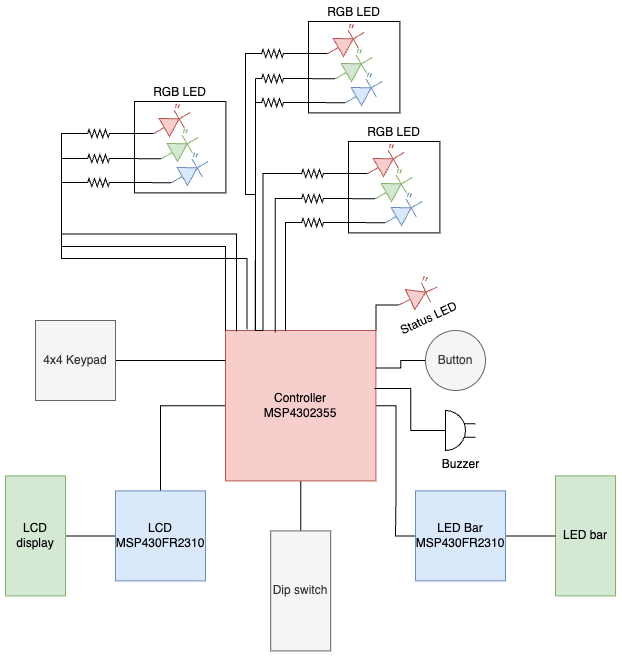

The diagram above was exported from draw.io. Its source (the exported page's mxGraphModel, read from the mxfile embedded in the PNG):
<mxGraphModel dx="1071" dy="749" grid="1" gridSize="10" guides="1" tooltips="1" connect="1" arrows="1" fold="1" page="1" pageScale="1" pageWidth="850" pageHeight="1100" math="0" shadow="0">
  <root>
    <mxCell id="0" />
    <mxCell id="1" parent="0" />
    <mxCell id="tSTJTBsYmaogqEm1jBnO-4" style="edgeStyle=orthogonalEdgeStyle;rounded=0;orthogonalLoop=1;jettySize=auto;html=1;exitX=0;exitY=0.5;exitDx=0;exitDy=0;entryX=0.5;entryY=0;entryDx=0;entryDy=0;endArrow=none;startFill=0;" parent="1" source="tSTJTBsYmaogqEm1jBnO-1" target="tSTJTBsYmaogqEm1jBnO-2" edge="1">
      <mxGeometry relative="1" as="geometry" />
    </mxCell>
    <mxCell id="tSTJTBsYmaogqEm1jBnO-8" style="edgeStyle=orthogonalEdgeStyle;rounded=0;orthogonalLoop=1;jettySize=auto;html=1;exitX=0.5;exitY=1;exitDx=0;exitDy=0;entryX=0;entryY=0.5;entryDx=0;entryDy=0;endArrow=none;startFill=0;" parent="1" source="tSTJTBsYmaogqEm1jBnO-1" target="tSTJTBsYmaogqEm1jBnO-7" edge="1">
      <mxGeometry relative="1" as="geometry" />
    </mxCell>
    <mxCell id="tSTJTBsYmaogqEm1jBnO-10" style="edgeStyle=orthogonalEdgeStyle;rounded=0;orthogonalLoop=1;jettySize=auto;html=1;exitX=1;exitY=0.5;exitDx=0;exitDy=0;entryX=0;entryY=0.5;entryDx=0;entryDy=0;endArrow=none;startFill=0;" parent="1" source="tSTJTBsYmaogqEm1jBnO-1" target="tSTJTBsYmaogqEm1jBnO-9" edge="1">
      <mxGeometry relative="1" as="geometry" />
    </mxCell>
    <mxCell id="tSTJTBsYmaogqEm1jBnO-1" value="Controller&lt;div&gt;MSP4302355&lt;/div&gt;" style="whiteSpace=wrap;html=1;aspect=fixed;fillColor=#f8cecc;strokeColor=#b85450;" parent="1" vertex="1">
      <mxGeometry x="340" y="380" width="150.4" height="150.4" as="geometry" />
    </mxCell>
    <mxCell id="tSTJTBsYmaogqEm1jBnO-17" style="edgeStyle=orthogonalEdgeStyle;rounded=0;orthogonalLoop=1;jettySize=auto;html=1;entryX=0.5;entryY=0;entryDx=0;entryDy=0;endArrow=none;startFill=0;" parent="1" source="tSTJTBsYmaogqEm1jBnO-2" target="tSTJTBsYmaogqEm1jBnO-16" edge="1">
      <mxGeometry relative="1" as="geometry">
        <mxPoint x="210" y="600.4" as="targetPoint" />
      </mxGeometry>
    </mxCell>
    <mxCell id="tSTJTBsYmaogqEm1jBnO-2" value="LCD&lt;div&gt;MSP430FR2310&lt;/div&gt;" style="whiteSpace=wrap;html=1;aspect=fixed;fillColor=#dae8fc;strokeColor=#6c8ebf;" parent="1" vertex="1">
      <mxGeometry x="230" y="540.4" width="90" height="90" as="geometry" />
    </mxCell>
    <mxCell id="tSTJTBsYmaogqEm1jBnO-5" value="&lt;span&gt;LED bar&lt;/span&gt;" style="rounded=0;whiteSpace=wrap;html=1;rotation=90;horizontal=0;fillColor=#d5e8d4;strokeColor=#82b366;" parent="1" vertex="1">
      <mxGeometry x="640" y="555.4" width="120" height="60" as="geometry" />
    </mxCell>
    <mxCell id="tSTJTBsYmaogqEm1jBnO-7" value="Dip switch" style="rounded=0;whiteSpace=wrap;html=1;rotation=90;horizontal=0;fillColor=#f5f5f5;fontColor=#333333;strokeColor=#666666;" parent="1" vertex="1">
      <mxGeometry x="355.2" y="610.4" width="120" height="60" as="geometry" />
    </mxCell>
    <mxCell id="tSTJTBsYmaogqEm1jBnO-11" value="" style="edgeStyle=orthogonalEdgeStyle;rounded=0;orthogonalLoop=1;jettySize=auto;html=1;endArrow=none;startFill=0;" parent="1" source="tSTJTBsYmaogqEm1jBnO-9" target="tSTJTBsYmaogqEm1jBnO-5" edge="1">
      <mxGeometry relative="1" as="geometry" />
    </mxCell>
    <mxCell id="tSTJTBsYmaogqEm1jBnO-9" value="LED Bar&lt;div&gt;MSP430FR2310&lt;/div&gt;" style="whiteSpace=wrap;html=1;aspect=fixed;fillColor=#dae8fc;strokeColor=#6c8ebf;" parent="1" vertex="1">
      <mxGeometry x="530" y="540.4" width="90" height="90" as="geometry" />
    </mxCell>
    <mxCell id="tSTJTBsYmaogqEm1jBnO-13" value="" style="edgeStyle=orthogonalEdgeStyle;rounded=0;orthogonalLoop=1;jettySize=auto;html=1;entryX=1;entryY=0.25;entryDx=0;entryDy=0;endArrow=none;startFill=0;" parent="1" source="tSTJTBsYmaogqEm1jBnO-12" target="tSTJTBsYmaogqEm1jBnO-1" edge="1">
      <mxGeometry relative="1" as="geometry" />
    </mxCell>
    <mxCell id="tSTJTBsYmaogqEm1jBnO-12" value="Button" style="ellipse;whiteSpace=wrap;html=1;aspect=fixed;fillColor=#f5f5f5;fontColor=#333333;strokeColor=#666666;" parent="1" vertex="1">
      <mxGeometry x="540" y="380" width="60" height="60" as="geometry" />
    </mxCell>
    <mxCell id="mAEkQ0gVqWSlYM4PxFTq-11" value="" style="edgeStyle=orthogonalEdgeStyle;rounded=0;orthogonalLoop=1;jettySize=auto;html=1;endArrow=none;startFill=0;" parent="1" source="tSTJTBsYmaogqEm1jBnO-14" target="tSTJTBsYmaogqEm1jBnO-1" edge="1">
      <mxGeometry relative="1" as="geometry">
        <Array as="points">
          <mxPoint x="330" y="410" />
          <mxPoint x="330" y="410" />
        </Array>
      </mxGeometry>
    </mxCell>
    <mxCell id="tSTJTBsYmaogqEm1jBnO-14" value="4x4 Keypad" style="whiteSpace=wrap;html=1;aspect=fixed;fillColor=#f5f5f5;fontColor=#333333;strokeColor=#666666;" parent="1" vertex="1">
      <mxGeometry x="150" y="370" width="80" height="80" as="geometry" />
    </mxCell>
    <mxCell id="tSTJTBsYmaogqEm1jBnO-16" value="LCD display" style="rounded=0;whiteSpace=wrap;html=1;direction=south;fillColor=#d5e8d4;strokeColor=#82b366;" parent="1" vertex="1">
      <mxGeometry x="120" y="525.4" width="60" height="120" as="geometry" />
    </mxCell>
    <mxCell id="AJ94u2D5wAUp2fPs3oyZ-25" style="edgeStyle=orthogonalEdgeStyle;rounded=0;orthogonalLoop=1;jettySize=auto;html=1;exitX=0;exitY=0.57;exitDx=0;exitDy=0;exitPerimeter=0;entryX=1;entryY=0;entryDx=0;entryDy=0;endArrow=none;startFill=0;" edge="1" parent="1" source="tSTJTBsYmaogqEm1jBnO-18" target="tSTJTBsYmaogqEm1jBnO-1">
      <mxGeometry relative="1" as="geometry" />
    </mxCell>
    <mxCell id="tSTJTBsYmaogqEm1jBnO-18" value="Status LED" style="verticalLabelPosition=bottom;shadow=0;dashed=0;align=center;html=1;verticalAlign=top;shape=mxgraph.electrical.opto_electronics.led_2;pointerEvents=1;rotation=-25;fillColor=#f8cecc;strokeColor=#b85450;" parent="1" vertex="1">
      <mxGeometry x="510.19" y="330.85" width="43.07" height="25.75" as="geometry" />
    </mxCell>
    <mxCell id="AJ94u2D5wAUp2fPs3oyZ-1" value="" style="group;rotation=0;" vertex="1" connectable="0" parent="1">
      <mxGeometry x="369.99843027330064" y="70.00360278752936" width="144.0115697266994" height="92.01639721247061" as="geometry" />
    </mxCell>
    <mxCell id="mAEkQ0gVqWSlYM4PxFTq-10" value="RGB LED" style="whiteSpace=wrap;html=1;aspect=fixed;labelPosition=center;verticalLabelPosition=top;align=center;verticalAlign=bottom;rotation=0;" parent="AJ94u2D5wAUp2fPs3oyZ-1" vertex="1">
      <mxGeometry x="53" y="1" width="91.39" height="91.39" as="geometry" />
    </mxCell>
    <mxCell id="mAEkQ0gVqWSlYM4PxFTq-1" value="" style="verticalLabelPosition=bottom;shadow=0;dashed=0;align=center;html=1;verticalAlign=top;shape=mxgraph.electrical.opto_electronics.led_2;pointerEvents=1;rotation=-30;fillColor=#f8cecc;strokeColor=#b85450;" parent="AJ94u2D5wAUp2fPs3oyZ-1" vertex="1">
      <mxGeometry x="68" y="9" width="42.747021723896296" height="24.30285106704739" as="geometry" />
    </mxCell>
    <mxCell id="mAEkQ0gVqWSlYM4PxFTq-2" value="" style="verticalLabelPosition=bottom;shadow=0;dashed=0;align=center;html=1;verticalAlign=top;shape=mxgraph.electrical.opto_electronics.led_2;pointerEvents=1;rotation=-30;fillColor=#d5e8d4;strokeColor=#82b366;" parent="AJ94u2D5wAUp2fPs3oyZ-1" vertex="1">
      <mxGeometry x="76" y="34" width="42.747021723896296" height="24.30285106704739" as="geometry" />
    </mxCell>
    <mxCell id="mAEkQ0gVqWSlYM4PxFTq-3" value="" style="verticalLabelPosition=bottom;shadow=0;dashed=0;align=center;html=1;verticalAlign=top;shape=mxgraph.electrical.opto_electronics.led_2;pointerEvents=1;rotation=-30;fillColor=#dae8fc;strokeColor=#6c8ebf;" parent="AJ94u2D5wAUp2fPs3oyZ-1" vertex="1">
      <mxGeometry x="86" y="58" width="42.747021723896296" height="24.30285106704739" as="geometry" />
    </mxCell>
    <mxCell id="mAEkQ0gVqWSlYM4PxFTq-4" value="" style="pointerEvents=1;verticalLabelPosition=bottom;shadow=0;dashed=0;align=center;html=1;verticalAlign=top;shape=mxgraph.electrical.resistors.resistor_2;rotation=0;" parent="AJ94u2D5wAUp2fPs3oyZ-1" vertex="1">
      <mxGeometry y="29" width="34.197617379117034" height="8.10095035568246" as="geometry" />
    </mxCell>
    <mxCell id="AJ94u2D5wAUp2fPs3oyZ-32" style="edgeStyle=orthogonalEdgeStyle;rounded=0;orthogonalLoop=1;jettySize=auto;html=1;exitX=0;exitY=0.5;exitDx=0;exitDy=0;exitPerimeter=0;endArrow=none;startFill=0;" edge="1" parent="AJ94u2D5wAUp2fPs3oyZ-1" source="mAEkQ0gVqWSlYM4PxFTq-5">
      <mxGeometry relative="1" as="geometry">
        <mxPoint x="-0.19843027330068708" y="309.99639721247064" as="targetPoint" />
        <Array as="points">
          <mxPoint y="120" />
          <mxPoint y="120" />
        </Array>
      </mxGeometry>
    </mxCell>
    <mxCell id="mAEkQ0gVqWSlYM4PxFTq-5" value="" style="pointerEvents=1;verticalLabelPosition=bottom;shadow=0;dashed=0;align=center;html=1;verticalAlign=top;shape=mxgraph.electrical.resistors.resistor_2;rotation=0;" parent="AJ94u2D5wAUp2fPs3oyZ-1" vertex="1">
      <mxGeometry y="54" width="34.197617379117034" height="8.10095035568246" as="geometry" />
    </mxCell>
    <mxCell id="mAEkQ0gVqWSlYM4PxFTq-6" value="" style="edgeStyle=orthogonalEdgeStyle;rounded=0;orthogonalLoop=1;jettySize=auto;html=1;entryX=0;entryY=0.57;entryDx=0;entryDy=0;entryPerimeter=0;endArrow=none;startFill=0;" parent="AJ94u2D5wAUp2fPs3oyZ-1" source="mAEkQ0gVqWSlYM4PxFTq-7" target="mAEkQ0gVqWSlYM4PxFTq-3" edge="1">
      <mxGeometry relative="1" as="geometry" />
    </mxCell>
    <mxCell id="mAEkQ0gVqWSlYM4PxFTq-7" value="" style="pointerEvents=1;verticalLabelPosition=bottom;shadow=0;dashed=0;align=center;html=1;verticalAlign=top;shape=mxgraph.electrical.resistors.resistor_2;rotation=0;" parent="AJ94u2D5wAUp2fPs3oyZ-1" vertex="1">
      <mxGeometry y="78" width="34.197617379117034" height="8.10095035568246" as="geometry" />
    </mxCell>
    <mxCell id="mAEkQ0gVqWSlYM4PxFTq-8" style="edgeStyle=orthogonalEdgeStyle;rounded=0;orthogonalLoop=1;jettySize=auto;html=1;exitX=1;exitY=0.5;exitDx=0;exitDy=0;exitPerimeter=0;entryX=0;entryY=0.57;entryDx=0;entryDy=0;entryPerimeter=0;endArrow=none;startFill=0;" parent="AJ94u2D5wAUp2fPs3oyZ-1" source="mAEkQ0gVqWSlYM4PxFTq-5" target="mAEkQ0gVqWSlYM4PxFTq-2" edge="1">
      <mxGeometry relative="1" as="geometry" />
    </mxCell>
    <mxCell id="mAEkQ0gVqWSlYM4PxFTq-9" style="edgeStyle=orthogonalEdgeStyle;rounded=0;orthogonalLoop=1;jettySize=auto;html=1;exitX=1;exitY=0.5;exitDx=0;exitDy=0;exitPerimeter=0;entryX=0;entryY=0.57;entryDx=0;entryDy=0;entryPerimeter=0;endArrow=none;startFill=0;" parent="AJ94u2D5wAUp2fPs3oyZ-1" source="mAEkQ0gVqWSlYM4PxFTq-4" target="mAEkQ0gVqWSlYM4PxFTq-1" edge="1">
      <mxGeometry relative="1" as="geometry" />
    </mxCell>
    <mxCell id="AJ94u2D5wAUp2fPs3oyZ-2" value="" style="group;rotation=0;" vertex="1" connectable="0" parent="1">
      <mxGeometry x="195.98843027330065" y="150.00360278752936" width="144.0115697266994" height="92.01639721247061" as="geometry" />
    </mxCell>
    <mxCell id="AJ94u2D5wAUp2fPs3oyZ-3" value="RGB LED" style="whiteSpace=wrap;html=1;aspect=fixed;labelPosition=center;verticalLabelPosition=top;align=center;verticalAlign=bottom;rotation=0;" vertex="1" parent="AJ94u2D5wAUp2fPs3oyZ-2">
      <mxGeometry x="53" y="1" width="91.39" height="91.39" as="geometry" />
    </mxCell>
    <mxCell id="AJ94u2D5wAUp2fPs3oyZ-4" value="" style="verticalLabelPosition=bottom;shadow=0;dashed=0;align=center;html=1;verticalAlign=top;shape=mxgraph.electrical.opto_electronics.led_2;pointerEvents=1;rotation=-30;fillColor=#f8cecc;strokeColor=#b85450;" vertex="1" parent="AJ94u2D5wAUp2fPs3oyZ-2">
      <mxGeometry x="68" y="9" width="42.747021723896296" height="24.30285106704739" as="geometry" />
    </mxCell>
    <mxCell id="AJ94u2D5wAUp2fPs3oyZ-5" value="" style="verticalLabelPosition=bottom;shadow=0;dashed=0;align=center;html=1;verticalAlign=top;shape=mxgraph.electrical.opto_electronics.led_2;pointerEvents=1;rotation=-30;fillColor=#d5e8d4;strokeColor=#82b366;" vertex="1" parent="AJ94u2D5wAUp2fPs3oyZ-2">
      <mxGeometry x="76" y="34" width="42.747021723896296" height="24.30285106704739" as="geometry" />
    </mxCell>
    <mxCell id="AJ94u2D5wAUp2fPs3oyZ-6" value="" style="verticalLabelPosition=bottom;shadow=0;dashed=0;align=center;html=1;verticalAlign=top;shape=mxgraph.electrical.opto_electronics.led_2;pointerEvents=1;rotation=-30;fillColor=#dae8fc;strokeColor=#6c8ebf;" vertex="1" parent="AJ94u2D5wAUp2fPs3oyZ-2">
      <mxGeometry x="86" y="58" width="42.747021723896296" height="24.30285106704739" as="geometry" />
    </mxCell>
    <mxCell id="AJ94u2D5wAUp2fPs3oyZ-7" value="" style="pointerEvents=1;verticalLabelPosition=bottom;shadow=0;dashed=0;align=center;html=1;verticalAlign=top;shape=mxgraph.electrical.resistors.resistor_2;rotation=0;" vertex="1" parent="AJ94u2D5wAUp2fPs3oyZ-2">
      <mxGeometry y="29" width="34.197617379117034" height="8.10095035568246" as="geometry" />
    </mxCell>
    <mxCell id="AJ94u2D5wAUp2fPs3oyZ-8" value="" style="pointerEvents=1;verticalLabelPosition=bottom;shadow=0;dashed=0;align=center;html=1;verticalAlign=top;shape=mxgraph.electrical.resistors.resistor_2;rotation=0;" vertex="1" parent="AJ94u2D5wAUp2fPs3oyZ-2">
      <mxGeometry y="54" width="34.197617379117034" height="8.10095035568246" as="geometry" />
    </mxCell>
    <mxCell id="AJ94u2D5wAUp2fPs3oyZ-9" value="" style="edgeStyle=orthogonalEdgeStyle;rounded=0;orthogonalLoop=1;jettySize=auto;html=1;entryX=0;entryY=0.57;entryDx=0;entryDy=0;entryPerimeter=0;endArrow=none;startFill=0;" edge="1" parent="AJ94u2D5wAUp2fPs3oyZ-2" source="AJ94u2D5wAUp2fPs3oyZ-10" target="AJ94u2D5wAUp2fPs3oyZ-6">
      <mxGeometry relative="1" as="geometry" />
    </mxCell>
    <mxCell id="AJ94u2D5wAUp2fPs3oyZ-10" value="" style="pointerEvents=1;verticalLabelPosition=bottom;shadow=0;dashed=0;align=center;html=1;verticalAlign=top;shape=mxgraph.electrical.resistors.resistor_2;rotation=0;" vertex="1" parent="AJ94u2D5wAUp2fPs3oyZ-2">
      <mxGeometry y="78" width="34.197617379117034" height="8.10095035568246" as="geometry" />
    </mxCell>
    <mxCell id="AJ94u2D5wAUp2fPs3oyZ-11" style="edgeStyle=orthogonalEdgeStyle;rounded=0;orthogonalLoop=1;jettySize=auto;html=1;exitX=1;exitY=0.5;exitDx=0;exitDy=0;exitPerimeter=0;entryX=0;entryY=0.57;entryDx=0;entryDy=0;entryPerimeter=0;endArrow=none;startFill=0;" edge="1" parent="AJ94u2D5wAUp2fPs3oyZ-2" source="AJ94u2D5wAUp2fPs3oyZ-8" target="AJ94u2D5wAUp2fPs3oyZ-5">
      <mxGeometry relative="1" as="geometry" />
    </mxCell>
    <mxCell id="AJ94u2D5wAUp2fPs3oyZ-12" style="edgeStyle=orthogonalEdgeStyle;rounded=0;orthogonalLoop=1;jettySize=auto;html=1;exitX=1;exitY=0.5;exitDx=0;exitDy=0;exitPerimeter=0;entryX=0;entryY=0.57;entryDx=0;entryDy=0;entryPerimeter=0;endArrow=none;startFill=0;" edge="1" parent="AJ94u2D5wAUp2fPs3oyZ-2" source="AJ94u2D5wAUp2fPs3oyZ-7" target="AJ94u2D5wAUp2fPs3oyZ-4">
      <mxGeometry relative="1" as="geometry" />
    </mxCell>
    <mxCell id="AJ94u2D5wAUp2fPs3oyZ-13" value="" style="group;rotation=0;" vertex="1" connectable="0" parent="1">
      <mxGeometry x="409.99843027330064" y="190.00360278752936" width="144.0115697266994" height="92.01639721247061" as="geometry" />
    </mxCell>
    <mxCell id="AJ94u2D5wAUp2fPs3oyZ-14" value="RGB LED" style="whiteSpace=wrap;html=1;aspect=fixed;labelPosition=center;verticalLabelPosition=top;align=center;verticalAlign=bottom;rotation=0;" vertex="1" parent="AJ94u2D5wAUp2fPs3oyZ-13">
      <mxGeometry x="53" y="1" width="91.39" height="91.39" as="geometry" />
    </mxCell>
    <mxCell id="AJ94u2D5wAUp2fPs3oyZ-15" value="" style="verticalLabelPosition=bottom;shadow=0;dashed=0;align=center;html=1;verticalAlign=top;shape=mxgraph.electrical.opto_electronics.led_2;pointerEvents=1;rotation=-30;fillColor=#f8cecc;strokeColor=#b85450;" vertex="1" parent="AJ94u2D5wAUp2fPs3oyZ-13">
      <mxGeometry x="68" y="9" width="42.747021723896296" height="24.30285106704739" as="geometry" />
    </mxCell>
    <mxCell id="AJ94u2D5wAUp2fPs3oyZ-16" value="" style="verticalLabelPosition=bottom;shadow=0;dashed=0;align=center;html=1;verticalAlign=top;shape=mxgraph.electrical.opto_electronics.led_2;pointerEvents=1;rotation=-30;fillColor=#d5e8d4;strokeColor=#82b366;" vertex="1" parent="AJ94u2D5wAUp2fPs3oyZ-13">
      <mxGeometry x="76" y="34" width="42.747021723896296" height="24.30285106704739" as="geometry" />
    </mxCell>
    <mxCell id="AJ94u2D5wAUp2fPs3oyZ-17" value="" style="verticalLabelPosition=bottom;shadow=0;dashed=0;align=center;html=1;verticalAlign=top;shape=mxgraph.electrical.opto_electronics.led_2;pointerEvents=1;rotation=-30;fillColor=#dae8fc;strokeColor=#6c8ebf;" vertex="1" parent="AJ94u2D5wAUp2fPs3oyZ-13">
      <mxGeometry x="86" y="58" width="42.747021723896296" height="24.30285106704739" as="geometry" />
    </mxCell>
    <mxCell id="AJ94u2D5wAUp2fPs3oyZ-18" value="" style="pointerEvents=1;verticalLabelPosition=bottom;shadow=0;dashed=0;align=center;html=1;verticalAlign=top;shape=mxgraph.electrical.resistors.resistor_2;rotation=0;" vertex="1" parent="AJ94u2D5wAUp2fPs3oyZ-13">
      <mxGeometry y="29" width="34.197617379117034" height="8.10095035568246" as="geometry" />
    </mxCell>
    <mxCell id="AJ94u2D5wAUp2fPs3oyZ-19" value="" style="pointerEvents=1;verticalLabelPosition=bottom;shadow=0;dashed=0;align=center;html=1;verticalAlign=top;shape=mxgraph.electrical.resistors.resistor_2;rotation=0;" vertex="1" parent="AJ94u2D5wAUp2fPs3oyZ-13">
      <mxGeometry y="54" width="34.197617379117034" height="8.10095035568246" as="geometry" />
    </mxCell>
    <mxCell id="AJ94u2D5wAUp2fPs3oyZ-20" value="" style="edgeStyle=orthogonalEdgeStyle;rounded=0;orthogonalLoop=1;jettySize=auto;html=1;entryX=0;entryY=0.57;entryDx=0;entryDy=0;entryPerimeter=0;endArrow=none;startFill=0;" edge="1" parent="AJ94u2D5wAUp2fPs3oyZ-13" source="AJ94u2D5wAUp2fPs3oyZ-21" target="AJ94u2D5wAUp2fPs3oyZ-17">
      <mxGeometry relative="1" as="geometry" />
    </mxCell>
    <mxCell id="AJ94u2D5wAUp2fPs3oyZ-21" value="" style="pointerEvents=1;verticalLabelPosition=bottom;shadow=0;dashed=0;align=center;html=1;verticalAlign=top;shape=mxgraph.electrical.resistors.resistor_2;rotation=0;" vertex="1" parent="AJ94u2D5wAUp2fPs3oyZ-13">
      <mxGeometry y="78" width="34.2" height="8.1" as="geometry" />
    </mxCell>
    <mxCell id="AJ94u2D5wAUp2fPs3oyZ-22" style="edgeStyle=orthogonalEdgeStyle;rounded=0;orthogonalLoop=1;jettySize=auto;html=1;exitX=1;exitY=0.5;exitDx=0;exitDy=0;exitPerimeter=0;entryX=0;entryY=0.57;entryDx=0;entryDy=0;entryPerimeter=0;endArrow=none;startFill=0;" edge="1" parent="AJ94u2D5wAUp2fPs3oyZ-13" source="AJ94u2D5wAUp2fPs3oyZ-19" target="AJ94u2D5wAUp2fPs3oyZ-16">
      <mxGeometry relative="1" as="geometry" />
    </mxCell>
    <mxCell id="AJ94u2D5wAUp2fPs3oyZ-23" style="edgeStyle=orthogonalEdgeStyle;rounded=0;orthogonalLoop=1;jettySize=auto;html=1;exitX=1;exitY=0.5;exitDx=0;exitDy=0;exitPerimeter=0;entryX=0;entryY=0.57;entryDx=0;entryDy=0;entryPerimeter=0;endArrow=none;startFill=0;" edge="1" parent="AJ94u2D5wAUp2fPs3oyZ-13" source="AJ94u2D5wAUp2fPs3oyZ-18" target="AJ94u2D5wAUp2fPs3oyZ-15">
      <mxGeometry relative="1" as="geometry" />
    </mxCell>
    <mxCell id="AJ94u2D5wAUp2fPs3oyZ-26" value="Buzzer" style="pointerEvents=1;verticalLabelPosition=bottom;shadow=0;dashed=0;align=center;html=1;verticalAlign=top;shape=mxgraph.electrical.electro-mechanical.buzzer;" vertex="1" parent="1">
      <mxGeometry x="560" y="460" width="30" height="40" as="geometry" />
    </mxCell>
    <mxCell id="AJ94u2D5wAUp2fPs3oyZ-27" style="edgeStyle=orthogonalEdgeStyle;rounded=0;orthogonalLoop=1;jettySize=auto;html=1;entryX=0.991;entryY=0.386;entryDx=0;entryDy=0;entryPerimeter=0;endArrow=none;startFill=0;" edge="1" parent="1" source="AJ94u2D5wAUp2fPs3oyZ-26" target="tSTJTBsYmaogqEm1jBnO-1">
      <mxGeometry relative="1" as="geometry" />
    </mxCell>
    <mxCell id="AJ94u2D5wAUp2fPs3oyZ-28" style="edgeStyle=orthogonalEdgeStyle;rounded=0;orthogonalLoop=1;jettySize=auto;html=1;exitX=0;exitY=0.5;exitDx=0;exitDy=0;exitPerimeter=0;entryX=0.073;entryY=0.007;entryDx=0;entryDy=0;entryPerimeter=0;endArrow=none;startFill=0;" edge="1" parent="1" source="AJ94u2D5wAUp2fPs3oyZ-7" target="tSTJTBsYmaogqEm1jBnO-1">
      <mxGeometry relative="1" as="geometry" />
    </mxCell>
    <mxCell id="AJ94u2D5wAUp2fPs3oyZ-29" style="edgeStyle=orthogonalEdgeStyle;rounded=0;orthogonalLoop=1;jettySize=auto;html=1;exitX=0;exitY=0.5;exitDx=0;exitDy=0;exitPerimeter=0;entryX=0;entryY=0;entryDx=0;entryDy=0;endArrow=none;startFill=0;" edge="1" parent="1" source="AJ94u2D5wAUp2fPs3oyZ-8" target="tSTJTBsYmaogqEm1jBnO-1">
      <mxGeometry relative="1" as="geometry" />
    </mxCell>
    <mxCell id="AJ94u2D5wAUp2fPs3oyZ-30" style="edgeStyle=orthogonalEdgeStyle;rounded=0;orthogonalLoop=1;jettySize=auto;html=1;exitX=0;exitY=0.5;exitDx=0;exitDy=0;exitPerimeter=0;endArrow=none;startFill=0;entryX=0.143;entryY=-0.009;entryDx=0;entryDy=0;entryPerimeter=0;" edge="1" parent="1" source="AJ94u2D5wAUp2fPs3oyZ-10" target="tSTJTBsYmaogqEm1jBnO-1">
      <mxGeometry relative="1" as="geometry">
        <mxPoint x="362" y="370" as="targetPoint" />
      </mxGeometry>
    </mxCell>
    <mxCell id="AJ94u2D5wAUp2fPs3oyZ-31" style="edgeStyle=orthogonalEdgeStyle;rounded=0;orthogonalLoop=1;jettySize=auto;html=1;exitX=0;exitY=0.5;exitDx=0;exitDy=0;exitPerimeter=0;entryX=0.25;entryY=0;entryDx=0;entryDy=0;endArrow=none;startFill=0;" edge="1" parent="1" source="mAEkQ0gVqWSlYM4PxFTq-4" target="tSTJTBsYmaogqEm1jBnO-1">
      <mxGeometry relative="1" as="geometry">
        <Array as="points">
          <mxPoint x="360" y="103" />
          <mxPoint x="360" y="244" />
          <mxPoint x="370" y="244" />
          <mxPoint x="370" y="380" />
        </Array>
      </mxGeometry>
    </mxCell>
    <mxCell id="AJ94u2D5wAUp2fPs3oyZ-33" style="edgeStyle=orthogonalEdgeStyle;rounded=0;orthogonalLoop=1;jettySize=auto;html=1;exitX=0;exitY=0.5;exitDx=0;exitDy=0;exitPerimeter=0;entryX=0.25;entryY=0;entryDx=0;entryDy=0;endArrow=none;startFill=0;" edge="1" parent="1" source="AJ94u2D5wAUp2fPs3oyZ-18" target="tSTJTBsYmaogqEm1jBnO-1">
      <mxGeometry relative="1" as="geometry" />
    </mxCell>
    <mxCell id="AJ94u2D5wAUp2fPs3oyZ-34" style="edgeStyle=orthogonalEdgeStyle;rounded=0;orthogonalLoop=1;jettySize=auto;html=1;exitX=0;exitY=0.5;exitDx=0;exitDy=0;exitPerimeter=0;entryX=0.331;entryY=0.012;entryDx=0;entryDy=0;entryPerimeter=0;endArrow=none;startFill=0;" edge="1" parent="1" source="AJ94u2D5wAUp2fPs3oyZ-19" target="tSTJTBsYmaogqEm1jBnO-1">
      <mxGeometry relative="1" as="geometry" />
    </mxCell>
    <mxCell id="AJ94u2D5wAUp2fPs3oyZ-35" style="edgeStyle=orthogonalEdgeStyle;rounded=0;orthogonalLoop=1;jettySize=auto;html=1;exitX=0;exitY=0.5;exitDx=0;exitDy=0;exitPerimeter=0;endArrow=none;startFill=0;" edge="1" parent="1" source="AJ94u2D5wAUp2fPs3oyZ-21">
      <mxGeometry relative="1" as="geometry">
        <mxPoint x="400" y="380" as="targetPoint" />
        <Array as="points">
          <mxPoint x="400" y="272" />
          <mxPoint x="400" y="377" />
        </Array>
      </mxGeometry>
    </mxCell>
  </root>
</mxGraphModel>